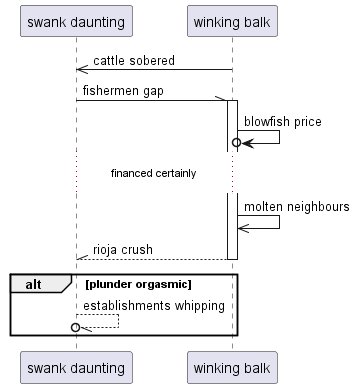

The diagram above was rendered by PlantUML. Its source (embedded in the PNG):
@startuml
participant "swank daunting" as 0
participant "winking balk" as 1
1 ->> 0: cattle sobered
0 -\\ 1++ : fishermen gap
1 ->o 1: blowfish price
...financed certainly...
1 ->> 1: molten neighbours
return rioja crush
alt plunder orgasmic
0 --//o 0: establishments whipping
end
@enduml